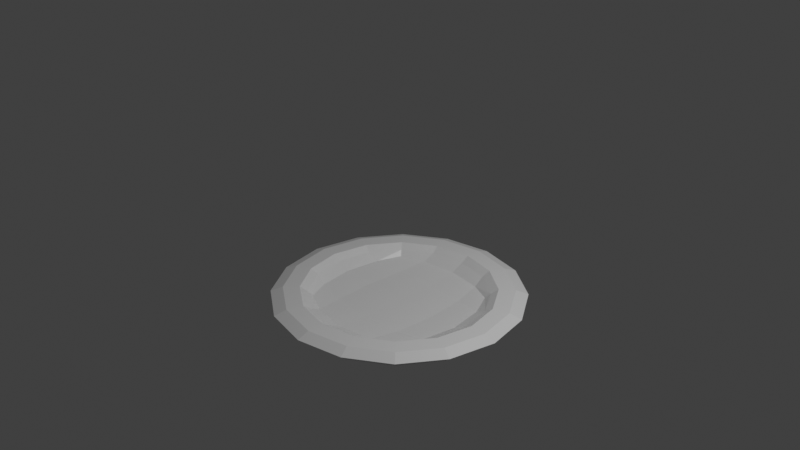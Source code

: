 # Source: plate.blend  (saved by Blender 3.0.42; exported with 4.5.12 LTS)
import bpy
from mathutils import Matrix  # noqa: F401  (used for matrix-valued properties, if any)

bpy.ops.wm.read_factory_settings(use_empty=True)
scene = bpy.context.scene
scene.name = 'Scene'

# ---- collections
col_collection = bpy.data.collections.new('Collection'); scene.collection.children.link(col_collection)

# ---- materials (node trees are filled in below, after node groups)
mat_material = bpy.data.materials.new('Material')
mat_material.alpha_threshold = 0.0
mat_material.use_transparent_shadow = False
mat_material.line_color = (0.0, 0.0, 0.0, 1.0)

# ---- material node trees
mat_material.use_nodes = True; mat_material.node_tree.nodes.clear()
_N = mat_material.node_tree.nodes; _L = mat_material.node_tree.links
n0 = _N.new('ShaderNodeOutputMaterial'); n0.name = 'Material Output'; n0.location = (300, 300)
n1 = _N.new('ShaderNodeBsdfPrincipled'); n1.name = 'Principled BSDF'; n1.location = (10, 300)
n1.distribution = 'GGX'
n1.subsurface_method = 'RANDOM_WALK_SKIN'
n1.inputs[2].default_value = 0.4
n1.inputs[3].default_value = 1.45
n1.inputs[27].default_value = (0.0, 0.0, 0.0, 1.0)
n1.inputs[28].default_value = 1.0
_L.new(n1.outputs[0], n0.inputs[0])
n0.is_active_output = True

# ---- world
world_world = bpy.data.worlds.new('World'); scene.world = world_world
world_world.use_nodes = True; world_world.node_tree.nodes.clear()
_N = world_world.node_tree.nodes; _L = world_world.node_tree.links
n0 = _N.new('ShaderNodeOutputWorld'); n0.name = 'World Output'; n0.location = (300, 300)
n1 = _N.new('ShaderNodeBackground'); n1.name = 'Background'; n1.location = (10, 300)
n1.inputs[0].default_value = (0.05088, 0.05088, 0.05088, 1.0)
_L.new(n1.outputs[0], n0.inputs[0])
n0.is_active_output = True
world_world.color = (0.05088, 0.05088, 0.05088)
world_world.use_sun_shadow = False
world_world.sun_shadow_jitter_overblur = 0.0

# ---- cameras
cam_camera = bpy.data.cameras.new('Camera')
cam_camera.clip_end = 100.0
cam_camera.ortho_scale = 7.314

# ---- lights
light_light = bpy.data.lights.new('Light', 'POINT')
light_light.transmission_factor = 0.0
light_light.energy = 1000.0
light_light.shadow_soft_size = 0.1
light_light.shadow_maximum_resolution = 0.006
light_light.use_absolute_resolution = True

# ---- meshes
me_cube = bpy.data.meshes.new('Cube')
me_cube.from_pydata([(0.6373, 0.6304, -0.9078), (0.7904, 0.7904, -0.9632), (0.6373, -0.6442, -0.9078), (0.7904, -0.7904, -0.9632), (-0.6373, 0.6304, -0.9078), (-0.7904, 0.7904, -0.9632), (-0.6373, -0.6442, -0.9078), (-0.7904, -0.7904, -0.9632), (5.099e-08, 0.9799, -0.9755), (-5.867e-08, -0.8207, -0.925), (-5.285e-08, -0.9799, -0.9755), (6.333e-08, 0.8063, -0.925), (-0.9799, 5.285e-08, -0.9755), (0.8135, -0.007217, -0.925), (-0.8135, -0.007217, -0.925), (0.9799, -5.402e-08, -0.9755), (0.0, -1.863e-09, -1.0), (9.313e-10, -0.007873, -0.9592), (-1.094e-07, -1.353, -0.8609), (-0.956, -0.9567, -0.8609), (1.352, -0.0006562, -0.8609), (0.956, -0.9567, -0.8609), (-1.352, -0.000656, -0.8609), (-0.956, 0.9553, -0.8609), (1.094e-07, 1.351, -0.8609), (0.956, 0.9553, -0.8609), (-9.499e-08, -1.045, -0.8044), (-0.736, -0.7399, -0.8044), (1.041, -0.003937, -0.8044), (0.736, -0.7399, -0.8044), (-1.041, -0.003936, -0.8044), (-0.736, 0.732, -0.8044), (9.593e-08, 1.037, -0.8044), (0.736, 0.732, -0.8044), (-0.9142, -0.465, -0.9734), (-0.465, 0.9142, -0.9734), (0.9086, 0.9085, -0.9228), (-0.9086, -0.9086, -0.9228), (0.9086, -0.9086, -0.9228), (-0.9086, 0.9085, -0.9228), (-0.5168, -1.248, -0.8609), (1.248, -0.5174, -0.8609), (0.465, -0.9142, -0.9734), (-1.248, 0.5161, -0.8609), (0.5168, 1.247, -0.8609), (0.9142, 0.465, -0.9734), (0.465, 0.9142, -0.9734), (0.5168, -1.248, -0.8609), (-0.465, -0.9142, -0.9734), (-0.5168, 1.247, -0.8609), (8.615e-08, 1.271, -0.9244), (-2.049e-08, -0.531, -0.9969), (-8.615e-08, -1.271, -0.9244), (-3.539e-08, -0.4795, -0.955), (-0.9142, 0.465, -0.9734), (1.248, 0.5161, -0.8609), (-1.248, -0.5174, -0.8609), (0.9142, -0.465, -0.9734), (2.608e-08, 0.531, -0.9969), (4.098e-08, 0.4639, -0.955), (0.4717, -0.007791, -0.955), (-0.531, 2.887e-08, -0.9969), (1.271, -8.21e-05, -0.9244), (0.531, -3.446e-08, -0.9969), (-1.271, -8.192e-05, -0.9244), (-0.4717, -0.007791, -0.955), (-0.3879, -0.7628, -0.922), (0.7556, -0.3951, -0.922), (-0.7556, 0.3808, -0.922), (0.3879, 0.7485, -0.922), (0.3879, -0.7628, -0.922), (-0.3879, 0.7485, -0.922), (0.7556, 0.3808, -0.922), (-0.7556, -0.3951, -0.922), (-7.916e-08, -0.9579, -0.8584), (-0.8628, -0.8648, -0.8106), (0.9521, -0.005823, -0.8584), (0.8628, -0.8648, -0.8106), (-0.9521, -0.005823, -0.8584), (-0.8628, 0.8607, -0.8106), (8.289e-08, 0.9463, -0.8584), (0.8628, 0.8607, -0.8106), (-9.919e-08, -1.222, -0.8106), (-0.6788, -0.6846, -0.8562), (1.22, -0.00205, -0.8106), (0.6788, -0.6846, -0.8562), (-1.22, -0.00205, -0.8106), (-0.6788, 0.673, -0.8562), (9.919e-08, 1.218, -0.8106), (0.6788, 0.673, -0.8562), (-0.9605, -0.4018, -0.8044), (0.9605, 0.3939, -0.8044), (-0.3979, 0.9566, -0.8044), (0.3979, -0.9644, -0.8044), (0.3979, 0.9566, -0.8044), (-0.9605, 0.3939, -0.8044), (0.9605, -0.4018, -0.8044), (-0.3979, -0.9644, -0.8044), (-0.4413, -0.449, -0.9508), (-0.4961, -1.175, -0.924), (-1.175, 0.496, -0.924), (0.5002, -0.5002, -0.994), (1.175, -0.4962, -0.924), (0.4961, 1.175, -0.924), (-0.4961, 1.175, -0.924), (-0.5002, -0.5002, -0.994), (0.4961, -1.175, -0.924), (0.4413, -0.449, -0.9508), (0.4413, 0.4336, -0.9508), (-0.5002, 0.5002, -0.994), (1.175, 0.496, -0.924), (0.5002, 0.5002, -0.994), (-1.175, -0.4962, -0.924), (-0.4413, 0.4336, -0.9508), (-0.4664, -1.128, -0.8106), (1.126, -0.4685, -0.8106), (-1.126, 0.4644, -0.8106), (0.4664, 1.124, -0.8106), (0.4664, -1.128, -0.8106), (-0.4664, 1.124, -0.8106), (1.126, 0.4644, -0.8106), (-1.126, -0.4685, -0.8106), (-0.8795, -0.3782, -0.8579), (0.8795, 0.3666, -0.8579), (-0.3724, 0.8737, -0.8579), (0.3724, -0.8853, -0.8579), (0.3724, 0.8737, -0.8579), (-0.8795, 0.3666, -0.8579), (0.8795, -0.3782, -0.8579), (-0.3724, -0.8853, -0.8579)], [], [(17, 65, 98, 53), (65, 14, 73, 98), (98, 73, 6, 66), (53, 98, 66, 9), (10, 52, 99, 48), (52, 18, 40, 99), (99, 40, 19, 37), (48, 99, 37, 7), (12, 64, 100, 54), (64, 22, 43, 100), (100, 43, 23, 39), (54, 100, 39, 5), (16, 63, 101, 51), (63, 15, 57, 101), (101, 57, 3, 42), (51, 101, 42, 10), (15, 62, 102, 57), (62, 20, 41, 102), (102, 41, 21, 38), (57, 102, 38, 3), (8, 50, 103, 46), (50, 24, 44, 103), (103, 44, 25, 36), (46, 103, 36, 1), (5, 39, 104, 35), (39, 23, 49, 104), (104, 49, 24, 50), (35, 104, 50, 8), (12, 61, 105, 34), (61, 16, 51, 105), (105, 51, 10, 48), (34, 105, 48, 7), (3, 38, 106, 42), (38, 21, 47, 106), (106, 47, 18, 52), (42, 106, 52, 10), (13, 60, 107, 67), (60, 17, 53, 107), (107, 53, 9, 70), (67, 107, 70, 2), (0, 69, 108, 72), (69, 11, 59, 108), (108, 59, 17, 60), (72, 108, 60, 13), (5, 35, 109, 54), (35, 8, 58, 109), (109, 58, 16, 61), (54, 109, 61, 12), (1, 36, 110, 45), (36, 25, 55, 110), (110, 55, 20, 62), (45, 110, 62, 15), (8, 46, 111, 58), (46, 1, 45, 111), (111, 45, 15, 63), (58, 111, 63, 16), (7, 37, 112, 34), (37, 19, 56, 112), (112, 56, 22, 64), (34, 112, 64, 12), (11, 71, 113, 59), (71, 4, 68, 113), (113, 68, 14, 65), (59, 113, 65, 17), (26, 97, 114, 82), (97, 27, 75, 114), (114, 75, 19, 40), (82, 114, 40, 18), (28, 96, 115, 84), (96, 29, 77, 115), (115, 77, 21, 41), (84, 115, 41, 20), (30, 95, 116, 86), (95, 31, 79, 116), (116, 79, 23, 43), (86, 116, 43, 22), (32, 94, 117, 88), (94, 33, 81, 117), (117, 81, 25, 44), (88, 117, 44, 24), (29, 93, 118, 77), (93, 26, 82, 118), (118, 82, 18, 47), (77, 118, 47, 21), (31, 92, 119, 79), (92, 32, 88, 119), (119, 88, 24, 49), (79, 119, 49, 23), (33, 91, 120, 81), (91, 28, 84, 120), (120, 84, 20, 55), (81, 120, 55, 25), (27, 90, 121, 75), (90, 30, 86, 121), (121, 86, 22, 56), (75, 121, 56, 19), (6, 73, 122, 83), (73, 14, 78, 122), (122, 78, 30, 90), (83, 122, 90, 27), (0, 72, 123, 89), (72, 13, 76, 123), (123, 76, 28, 91), (89, 123, 91, 33), (4, 71, 124, 87), (71, 11, 80, 124), (124, 80, 32, 92), (87, 124, 92, 31), (2, 70, 125, 85), (70, 9, 74, 125), (125, 74, 26, 93), (85, 125, 93, 29), (11, 69, 126, 80), (69, 0, 89, 126), (126, 89, 33, 94), (80, 126, 94, 32), (14, 68, 127, 78), (68, 4, 87, 127), (127, 87, 31, 95), (78, 127, 95, 30), (13, 67, 128, 76), (67, 2, 85, 128), (128, 85, 29, 96), (76, 128, 96, 28), (9, 66, 129, 74), (66, 6, 83, 129), (129, 83, 27, 97), (74, 129, 97, 26)])
_uv = me_cube.uv_layers.new(name='UVMap')
_uv.uv.foreach_set('vector', [0.75, 0.625, 0.8, 0.625, 0.7993, 0.6743, 0.75, 0.675, 0.8, 0.625, 0.8383, 0.625, 0.8361, 0.6734, 0.7993, 0.6743, 0.7993, 0.6743, 0.8361, 0.6734, 0.8286, 0.7036, 0.7984, 0.7111, 0.75, 0.675, 0.7993, 0.6743, 0.7984, 0.7111, 0.75, 0.7133, 0.375, 0.875, 0.5, 0.875, 0.5, 0.9375, 0.375, 0.9375, 0.5, 0.875, 0.625, 0.875, 0.625, 0.9375, 0.5, 0.9375, 0.5, 0.9375, 0.625, 0.9375, 0.625, 1.0, 0.5, 1.0, 0.375, 0.9375, 0.5, 0.9375, 0.5, 1.0, 0.375, 1.0, 0.375, 0.125, 0.5, 0.125, 0.5, 0.1875, 0.375, 0.1875, 0.5, 0.125, 0.625, 0.125, 0.625, 0.1875, 0.5, 0.1875, 0.5, 0.1875, 0.625, 0.1875, 0.625, 0.25, 0.5, 0.25, 0.375, 0.1875, 0.5, 0.1875, 0.5, 0.25, 0.375, 0.25, 0.25, 0.625, 0.3151, 0.625, 0.3147, 0.6875, 0.25, 0.6875, 0.3151, 0.625, 0.3958, 0.625, 0.3941, 0.6875, 0.3147, 0.6875, 0.3147, 0.6875, 0.3941, 0.6875, 0.375, 0.75, 0.3125, 0.75, 0.25, 0.6875, 0.3147, 0.6875, 0.3125, 0.75, 0.25, 0.75, 0.3958, 0.625, 0.4976, 0.625, 0.498, 0.6874, 0.3941, 0.6875, 0.4976, 0.625, 0.5851, 0.625, 0.5889, 0.6862, 0.498, 0.6874, 0.498, 0.6874, 0.5889, 0.6862, 0.625, 0.75, 0.4996, 0.75, 0.3941, 0.6875, 0.498, 0.6874, 0.4996, 0.75, 0.375, 0.75, 0.375, 0.375, 0.5, 0.375, 0.5, 0.4375, 0.375, 0.4375, 0.5, 0.375, 0.625, 0.375, 0.625, 0.4375, 0.5, 0.4375, 0.5, 0.4375, 0.625, 0.4375, 0.625, 0.5, 0.4996, 0.5, 0.375, 0.4375, 0.5, 0.4375, 0.4996, 0.5, 0.375, 0.5, 0.375, 0.25, 0.5, 0.25, 0.5, 0.3125, 0.375, 0.3125, 0.5, 0.25, 0.625, 0.25, 0.625, 0.3125, 0.5, 0.3125, 0.5, 0.3125, 0.625, 0.3125, 0.625, 0.375, 0.5, 0.375, 0.375, 0.3125, 0.5, 0.3125, 0.5, 0.375, 0.375, 0.375, 0.125, 0.625, 0.1875, 0.625, 0.1875, 0.6875, 0.125, 0.6875, 0.1875, 0.625, 0.25, 0.625, 0.25, 0.6875, 0.1875, 0.6875, 0.1875, 0.6875, 0.25, 0.6875, 0.25, 0.75, 0.1875, 0.75, 0.125, 0.6875, 0.1875, 0.6875, 0.1875, 0.75, 0.125, 0.75, 0.375, 0.75, 0.4996, 0.75, 0.5, 0.8125, 0.375, 0.8125, 0.4996, 0.75, 0.625, 0.75, 0.625, 0.8125, 0.5, 0.8125, 0.5, 0.8125, 0.625, 0.8125, 0.625, 0.875, 0.5, 0.875, 0.375, 0.8125, 0.5, 0.8125, 0.5, 0.875, 0.375, 0.875, 0.6617, 0.625, 0.7, 0.625, 0.7007, 0.6743, 0.6639, 0.6734, 0.7, 0.625, 0.75, 0.625, 0.75, 0.675, 0.7007, 0.6743, 0.7007, 0.6743, 0.75, 0.675, 0.75, 0.7133, 0.7016, 0.7111, 0.6639, 0.6734, 0.7007, 0.6743, 0.7016, 0.7111, 0.6714, 0.7036, 0.6714, 0.5464, 0.7016, 0.5389, 0.7007, 0.5757, 0.6639, 0.5766, 0.7016, 0.5389, 0.75, 0.5367, 0.75, 0.575, 0.7007, 0.5757, 0.7007, 0.5757, 0.75, 0.575, 0.75, 0.625, 0.7, 0.625, 0.6639, 0.5766, 0.7007, 0.5757, 0.7, 0.625, 0.6617, 0.625, 0.125, 0.5, 0.1875, 0.5, 0.1875, 0.5625, 0.125, 0.5625, 0.1875, 0.5, 0.25, 0.5, 0.25, 0.5625, 0.1875, 0.5625, 0.1875, 0.5625, 0.25, 0.5625, 0.25, 0.625, 0.1875, 0.625, 0.125, 0.5625, 0.1875, 0.5625, 0.1875, 0.625, 0.125, 0.625, 0.375, 0.5, 0.4996, 0.5, 0.498, 0.5626, 0.3941, 0.5625, 0.4996, 0.5, 0.625, 0.5, 0.5889, 0.5638, 0.498, 0.5626, 0.498, 0.5626, 0.5889, 0.5638, 0.5851, 0.625, 0.4976, 0.625, 0.3941, 0.5625, 0.498, 0.5626, 0.4976, 0.625, 0.3958, 0.625, 0.25, 0.5, 0.3125, 0.5, 0.3147, 0.5625, 0.25, 0.5625, 0.3125, 0.5, 0.375, 0.5, 0.3941, 0.5625, 0.3147, 0.5625, 0.3147, 0.5625, 0.3941, 0.5625, 0.3958, 0.625, 0.3151, 0.625, 0.25, 0.5625, 0.3147, 0.5625, 0.3151, 0.625, 0.25, 0.625, 0.375, 0.0, 0.5, 0.0, 0.5, 0.0625, 0.375, 0.0625, 0.5, 0.0, 0.625, 0.0, 0.625, 0.0625, 0.5, 0.0625, 0.5, 0.0625, 0.625, 0.0625, 0.625, 0.125, 0.5, 0.125, 0.375, 0.0625, 0.5, 0.0625, 0.5, 0.125, 0.375, 0.125, 0.75, 0.5367, 0.7984, 0.5389, 0.7993, 0.5757, 0.75, 0.575, 0.7984, 0.5389, 0.8286, 0.5464, 0.8361, 0.5766, 0.7993, 0.5757, 0.7993, 0.5757, 0.8361, 0.5766, 0.8383, 0.625, 0.8, 0.625, 0.75, 0.575, 0.7993, 0.5757, 0.8, 0.625, 0.75, 0.625, 0.75, 0.7394, 0.8039, 0.7365, 0.8073, 0.7424, 0.75, 0.7447, 0.8039, 0.7365, 0.8441, 0.7191, 0.8509, 0.7259, 0.8073, 0.7424, 0.8073, 0.7424, 0.8509, 0.7259, 0.875, 0.75, 0.8125, 0.75, 0.75, 0.7447, 0.8073, 0.7424, 0.8125, 0.75, 0.75, 0.75, 0.6356, 0.625, 0.6385, 0.6789, 0.6285, 0.6822, 0.6253, 0.625, 0.6385, 0.6789, 0.6559, 0.7191, 0.6483, 0.7259, 0.6285, 0.6822, 0.6285, 0.6822, 0.6483, 0.7259, 0.625, 0.75, 0.5889, 0.6862, 0.6253, 0.625, 0.6285, 0.6822, 0.5889, 0.6862, 0.5851, 0.625, 0.8644, 0.625, 0.8615, 0.5711, 0.8674, 0.5677, 0.8697, 0.625, 0.8615, 0.5711, 0.8441, 0.5309, 0.8509, 0.5241, 0.8674, 0.5677, 0.8674, 0.5677, 0.8509, 0.5241, 0.875, 0.5, 0.875, 0.5625, 0.8697, 0.625, 0.8674, 0.5677, 0.875, 0.5625, 0.875, 0.625, 0.75, 0.5106, 0.6961, 0.5135, 0.6927, 0.5076, 0.75, 0.5053, 0.6961, 0.5135, 0.6559, 0.5309, 0.6483, 0.5241, 0.6927, 0.5076, 0.6927, 0.5076, 0.6483, 0.5241, 0.625, 0.5, 0.6875, 0.5, 0.75, 0.5053, 0.6927, 0.5076, 0.6875, 0.5, 0.75, 0.5, 0.6559, 0.7191, 0.6961, 0.7365, 0.6927, 0.7424, 0.6483, 0.7259, 0.6961, 0.7365, 0.75, 0.7394, 0.75, 0.7447, 0.6927, 0.7424, 0.6927, 0.7424, 0.75, 0.7447, 0.75, 0.75, 0.6875, 0.75, 0.6483, 0.7259, 0.6927, 0.7424, 0.6875, 0.75, 0.625, 0.75, 0.8441, 0.5309, 0.8039, 0.5135, 0.8073, 0.5076, 0.8509, 0.5241, 0.8039, 0.5135, 0.75, 0.5106, 0.75, 0.5053, 0.8073, 0.5076, 0.8073, 0.5076, 0.75, 0.5053, 0.75, 0.5, 0.8125, 0.5, 0.8509, 0.5241, 0.8073, 0.5076, 0.8125, 0.5, 0.875, 0.5, 0.6559, 0.5309, 0.6385, 0.5711, 0.6285, 0.5678, 0.6483, 0.5241, 0.6385, 0.5711, 0.6356, 0.625, 0.6253, 0.625, 0.6285, 0.5678, 0.6285, 0.5678, 0.6253, 0.625, 0.5851, 0.625, 0.5889, 0.5638, 0.6483, 0.5241, 0.6285, 0.5678, 0.5889, 0.5638, 0.625, 0.5, 0.8441, 0.7191, 0.8615, 0.6789, 0.8674, 0.6823, 0.8509, 0.7259, 0.8615, 0.6789, 0.8644, 0.625, 0.8697, 0.625, 0.8674, 0.6823, 0.8674, 0.6823, 0.8697, 0.625, 0.875, 0.625, 0.875, 0.6875, 0.8509, 0.7259, 0.8674, 0.6823, 0.875, 0.6875, 0.875, 0.75, 0.8286, 0.7036, 0.8361, 0.6734, 0.8542, 0.6758, 0.8381, 0.7131, 0.8361, 0.6734, 0.8383, 0.625, 0.8572, 0.625, 0.8542, 0.6758, 0.8542, 0.6758, 0.8572, 0.625, 0.8644, 0.625, 0.8615, 0.6789, 0.8381, 0.7131, 0.8542, 0.6758, 0.8615, 0.6789, 0.8441, 0.7191, 0.6714, 0.5464, 0.6639, 0.5766, 0.6458, 0.5742, 0.6619, 0.5369, 0.6639, 0.5766, 0.6617, 0.625, 0.6428, 0.625, 0.6458, 0.5742, 0.6458, 0.5742, 0.6428, 0.625, 0.6356, 0.625, 0.6385, 0.5711, 0.6619, 0.5369, 0.6458, 0.5742, 0.6385, 0.5711, 0.6559, 0.5309, 0.8286, 0.5464, 0.7984, 0.5389, 0.8008, 0.5208, 0.8381, 0.5369, 0.7984, 0.5389, 0.75, 0.5367, 0.75, 0.5178, 0.8008, 0.5208, 0.8008, 0.5208, 0.75, 0.5178, 0.75, 0.5106, 0.8039, 0.5135, 0.8381, 0.5369, 0.8008, 0.5208, 0.8039, 0.5135, 0.8441, 0.5309, 0.6714, 0.7036, 0.7016, 0.7111, 0.6992, 0.7292, 0.6619, 0.7131, 0.7016, 0.7111, 0.75, 0.7133, 0.75, 0.7322, 0.6992, 0.7292, 0.6992, 0.7292, 0.75, 0.7322, 0.75, 0.7394, 0.6961, 0.7365, 0.6619, 0.7131, 0.6992, 0.7292, 0.6961, 0.7365, 0.6559, 0.7191, 0.75, 0.5367, 0.7016, 0.5389, 0.6992, 0.5208, 0.75, 0.5178, 0.7016, 0.5389, 0.6714, 0.5464, 0.6619, 0.5369, 0.6992, 0.5208, 0.6992, 0.5208, 0.6619, 0.5369, 0.6559, 0.5309, 0.6961, 0.5135, 0.75, 0.5178, 0.6992, 0.5208, 0.6961, 0.5135, 0.75, 0.5106, 0.8383, 0.625, 0.8361, 0.5766, 0.8542, 0.5742, 0.8572, 0.625, 0.8361, 0.5766, 0.8286, 0.5464, 0.8381, 0.5369, 0.8542, 0.5742, 0.8542, 0.5742, 0.8381, 0.5369, 0.8441, 0.5309, 0.8615, 0.5711, 0.8572, 0.625, 0.8542, 0.5742, 0.8615, 0.5711, 0.8644, 0.625, 0.6617, 0.625, 0.6639, 0.6734, 0.6458, 0.6758, 0.6428, 0.625, 0.6639, 0.6734, 0.6714, 0.7036, 0.6619, 0.7131, 0.6458, 0.6758, 0.6458, 0.6758, 0.6619, 0.7131, 0.6559, 0.7191, 0.6385, 0.6789, 0.6428, 0.625, 0.6458, 0.6758, 0.6385, 0.6789, 0.6356, 0.625, 0.75, 0.7133, 0.7984, 0.7111, 0.8008, 0.7292, 0.75, 0.7322, 0.7984, 0.7111, 0.8286, 0.7036, 0.8381, 0.7131, 0.8008, 0.7292, 0.8008, 0.7292, 0.8381, 0.7131, 0.8441, 0.7191, 0.8039, 0.7365, 0.75, 0.7322, 0.8008, 0.7292, 0.8039, 0.7365, 0.75, 0.7394])
me_cube.materials.append(mat_material)
me_cube.use_remesh_preserve_volume = False
me_cube.use_remesh_preserve_attributes = False
me_cube.use_mirror_vertex_groups = False
me_cube.update()

# ---- objects
ob_cube = bpy.data.objects.new('Cube', me_cube)
ob_light = bpy.data.objects.new('Light', light_light)
ob_camera = bpy.data.objects.new('Camera', cam_camera)

# ---- transforms, parenting, visibility, modifiers, constraints
ob_cube.location = (0.0, 0.0, 0.0)
ob_cube.lock_rotations_4d = False
ob_cube.empty_display_type = 'ARROWS'
ob_cube.lineart.crease_threshold = 0.0
ob_light.location = (4.076, 1.005, 5.904)
ob_light.rotation_euler = (0.6503, 0.05522, 1.866)
ob_light.lock_rotations_4d = False
ob_light.empty_display_type = 'ARROWS'
ob_light.color = (0.0, 0.0, 0.0, 0.0)
ob_light.lineart.crease_threshold = 0.0
ob_camera.location = (7.359, -6.926, 4.958)
ob_camera.rotation_euler = (1.109, 0.0, 0.8149)
ob_camera.lock_rotations_4d = False
ob_camera.empty_display_type = 'ARROWS'
ob_camera.color = (0.0, 0.0, 0.0, 0.0)
ob_camera.display_type = 'WIRE'
ob_camera.lineart.crease_threshold = 0.0

# ---- collection membership
col_collection.objects.link(ob_cube)
col_collection.objects.link(ob_light)
col_collection.objects.link(ob_camera)

# ---- scene / render settings (as saved in the file)
scene.camera = ob_camera
scene.frame_start = 1; scene.frame_end = 250; scene.frame_set(1)
scene.render.engine = 'BLENDER_EEVEE_NEXT'
scene.cycles.sampling_pattern = 'TABULATED_SOBOL'
scene.cycles.use_light_tree = False
scene.view_settings.view_transform = 'Standard'
bpy.context.view_layer.update()
